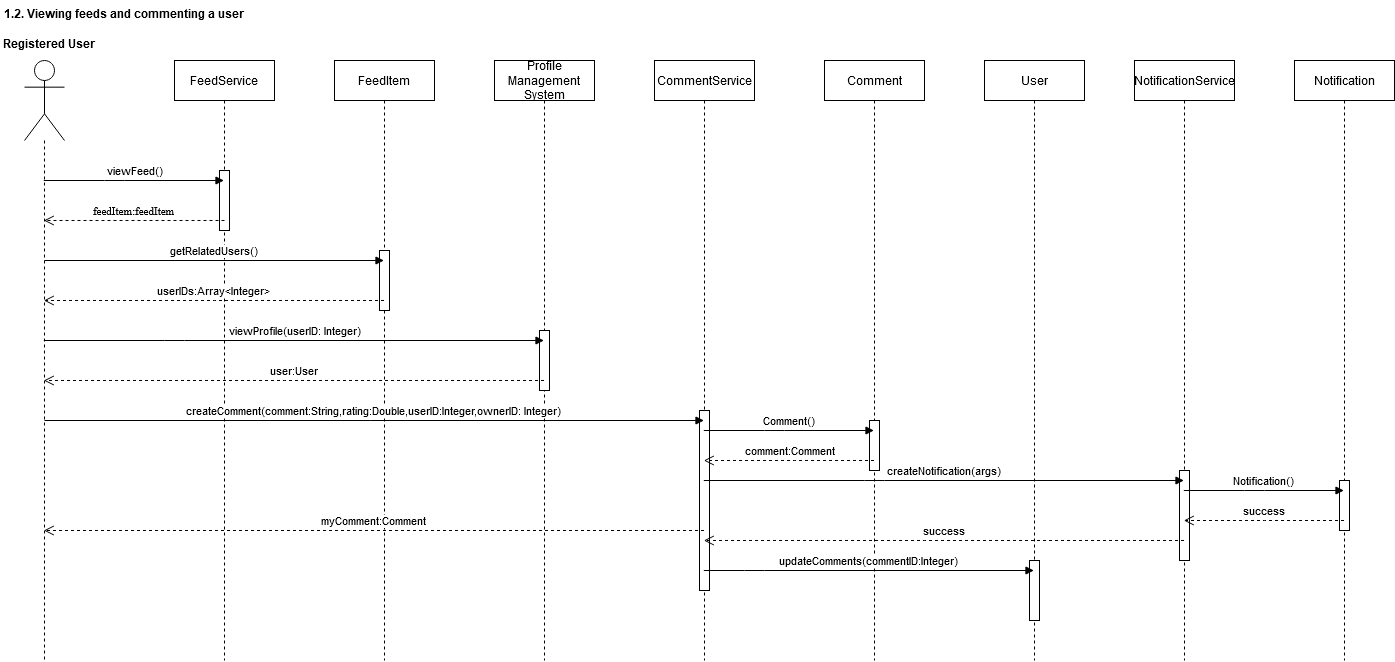

The diagram above was exported from draw.io. Its source (the exported page's mxGraphModel, read from the mxfile embedded in the PNG):
<mxGraphModel dx="1673" dy="905" grid="1" gridSize="10" guides="1" tooltips="1" connect="1" arrows="1" fold="1" page="1" pageScale="1" pageWidth="32000" pageHeight="18000" math="0" shadow="0">
  <root>
    <mxCell id="0" />
    <mxCell id="1" parent="0" />
    <mxCell id="r_89QRRD6s8kW2ydJLiX-4" value="" style="shape=umlLifeline;participant=umlActor;perimeter=lifelinePerimeter;whiteSpace=wrap;html=1;container=1;collapsible=0;recursiveResize=0;verticalAlign=top;spacingTop=36;labelBackgroundColor=#ffffff;outlineConnect=0;size=80;" parent="1" vertex="1">
      <mxGeometry x="440" y="160" width="40" height="600" as="geometry" />
    </mxCell>
    <mxCell id="r_89QRRD6s8kW2ydJLiX-5" value="Registered User" style="text;align=center;fontStyle=1;verticalAlign=middle;spacingLeft=3;spacingRight=3;strokeColor=none;rotatable=0;points=[[0,0.5],[1,0.5]];portConstraint=eastwest;" parent="1" vertex="1">
      <mxGeometry x="430" y="130" width="70" height="26" as="geometry" />
    </mxCell>
    <mxCell id="r_89QRRD6s8kW2ydJLiX-7" value="FeedService" style="shape=umlLifeline;perimeter=lifelinePerimeter;whiteSpace=wrap;html=1;container=1;collapsible=0;recursiveResize=0;outlineConnect=0;" parent="1" vertex="1">
      <mxGeometry x="590" y="160" width="100" height="600" as="geometry" />
    </mxCell>
    <mxCell id="r_89QRRD6s8kW2ydJLiX-9" value="" style="html=1;points=[];perimeter=orthogonalPerimeter;" parent="r_89QRRD6s8kW2ydJLiX-7" vertex="1">
      <mxGeometry x="45" y="110" width="10" height="60" as="geometry" />
    </mxCell>
    <mxCell id="r_89QRRD6s8kW2ydJLiX-8" value="viewFeed()" style="html=1;verticalAlign=bottom;endArrow=block;" parent="1" source="r_89QRRD6s8kW2ydJLiX-4" target="r_89QRRD6s8kW2ydJLiX-7" edge="1">
      <mxGeometry width="80" relative="1" as="geometry">
        <mxPoint x="470" y="280" as="sourcePoint" />
        <mxPoint x="540" y="280" as="targetPoint" />
        <Array as="points">
          <mxPoint x="530" y="280" />
        </Array>
      </mxGeometry>
    </mxCell>
    <mxCell id="r_89QRRD6s8kW2ydJLiX-10" value="&lt;font face=&quot;Times New Roman&quot;&gt;feedItem:feedItem&lt;/font&gt;" style="html=1;verticalAlign=bottom;endArrow=open;dashed=1;endSize=8;" parent="1" target="r_89QRRD6s8kW2ydJLiX-4" edge="1">
      <mxGeometry relative="1" as="geometry">
        <mxPoint x="640" y="320" as="sourcePoint" />
        <mxPoint x="560" y="320" as="targetPoint" />
      </mxGeometry>
    </mxCell>
    <mxCell id="r_89QRRD6s8kW2ydJLiX-11" value="FeedItem" style="shape=umlLifeline;perimeter=lifelinePerimeter;whiteSpace=wrap;html=1;container=1;collapsible=0;recursiveResize=0;outlineConnect=0;" parent="1" vertex="1">
      <mxGeometry x="750" y="160" width="100" height="600" as="geometry" />
    </mxCell>
    <mxCell id="r_89QRRD6s8kW2ydJLiX-14" value="" style="html=1;points=[];perimeter=orthogonalPerimeter;" parent="r_89QRRD6s8kW2ydJLiX-11" vertex="1">
      <mxGeometry x="45" y="190" width="10" height="60" as="geometry" />
    </mxCell>
    <mxCell id="r_89QRRD6s8kW2ydJLiX-12" value="getRelatedUsers()" style="html=1;verticalAlign=bottom;endArrow=block;" parent="1" target="r_89QRRD6s8kW2ydJLiX-11" edge="1">
      <mxGeometry width="80" relative="1" as="geometry">
        <mxPoint x="460" y="360" as="sourcePoint" />
        <mxPoint x="540" y="360" as="targetPoint" />
      </mxGeometry>
    </mxCell>
    <mxCell id="r_89QRRD6s8kW2ydJLiX-13" value="userIDs:Array&amp;lt;Integer&amp;gt;" style="html=1;verticalAlign=bottom;endArrow=open;dashed=1;endSize=8;" parent="1" source="r_89QRRD6s8kW2ydJLiX-11" target="r_89QRRD6s8kW2ydJLiX-4" edge="1">
      <mxGeometry relative="1" as="geometry">
        <mxPoint x="770" y="470" as="sourcePoint" />
        <mxPoint x="690" y="470" as="targetPoint" />
        <Array as="points">
          <mxPoint x="640" y="400" />
        </Array>
      </mxGeometry>
    </mxCell>
    <mxCell id="r_89QRRD6s8kW2ydJLiX-15" value="&lt;div&gt;Profile&lt;/div&gt;&lt;div&gt;Management&lt;/div&gt;&lt;div&gt;System&lt;/div&gt;" style="shape=umlLifeline;perimeter=lifelinePerimeter;whiteSpace=wrap;html=1;container=1;collapsible=0;recursiveResize=0;outlineConnect=0;" parent="1" vertex="1">
      <mxGeometry x="910" y="160" width="100" height="600" as="geometry" />
    </mxCell>
    <mxCell id="r_89QRRD6s8kW2ydJLiX-16" value="" style="html=1;points=[];perimeter=orthogonalPerimeter;" parent="r_89QRRD6s8kW2ydJLiX-15" vertex="1">
      <mxGeometry x="45" y="270" width="10" height="60" as="geometry" />
    </mxCell>
    <mxCell id="r_89QRRD6s8kW2ydJLiX-17" value="viewProfile(userID: Integer)" style="html=1;verticalAlign=bottom;startArrow=none;startFill=0;endArrow=block;startSize=8;" parent="1" source="r_89QRRD6s8kW2ydJLiX-4" target="r_89QRRD6s8kW2ydJLiX-15" edge="1">
      <mxGeometry width="60" relative="1" as="geometry">
        <mxPoint x="730" y="540" as="sourcePoint" />
        <mxPoint x="790" y="540" as="targetPoint" />
        <Array as="points">
          <mxPoint x="590" y="440" />
        </Array>
      </mxGeometry>
    </mxCell>
    <mxCell id="r_89QRRD6s8kW2ydJLiX-18" value="user:User" style="html=1;verticalAlign=bottom;endArrow=open;dashed=1;endSize=8;" parent="1" source="r_89QRRD6s8kW2ydJLiX-15" target="r_89QRRD6s8kW2ydJLiX-4" edge="1">
      <mxGeometry relative="1" as="geometry">
        <mxPoint x="830" y="610" as="sourcePoint" />
        <mxPoint x="750" y="610" as="targetPoint" />
        <Array as="points">
          <mxPoint x="710" y="480" />
        </Array>
      </mxGeometry>
    </mxCell>
    <mxCell id="r_89QRRD6s8kW2ydJLiX-19" value="CommentService" style="shape=umlLifeline;perimeter=lifelinePerimeter;whiteSpace=wrap;html=1;container=1;collapsible=0;recursiveResize=0;outlineConnect=0;" parent="1" vertex="1">
      <mxGeometry x="1070" y="160" width="100" height="600" as="geometry" />
    </mxCell>
    <mxCell id="r_89QRRD6s8kW2ydJLiX-20" value="" style="html=1;points=[];perimeter=orthogonalPerimeter;" parent="r_89QRRD6s8kW2ydJLiX-19" vertex="1">
      <mxGeometry x="45" y="350" width="10" height="180" as="geometry" />
    </mxCell>
    <mxCell id="r_89QRRD6s8kW2ydJLiX-21" value="createComment(comment:String,rating:Double,userID:Integer,ownerID: Integer)" style="html=1;verticalAlign=bottom;endArrow=block;" parent="1" target="r_89QRRD6s8kW2ydJLiX-19" edge="1">
      <mxGeometry width="80" relative="1" as="geometry">
        <mxPoint x="460" y="520" as="sourcePoint" />
        <mxPoint x="540" y="520" as="targetPoint" />
      </mxGeometry>
    </mxCell>
    <mxCell id="r_89QRRD6s8kW2ydJLiX-22" value="Comment" style="shape=umlLifeline;perimeter=lifelinePerimeter;whiteSpace=wrap;html=1;container=1;collapsible=0;recursiveResize=0;outlineConnect=0;" parent="1" vertex="1">
      <mxGeometry x="1240" y="160" width="100" height="600" as="geometry" />
    </mxCell>
    <mxCell id="r_89QRRD6s8kW2ydJLiX-24" value="" style="html=1;points=[];perimeter=orthogonalPerimeter;" parent="r_89QRRD6s8kW2ydJLiX-22" vertex="1">
      <mxGeometry x="45" y="360" width="10" height="50" as="geometry" />
    </mxCell>
    <mxCell id="r_89QRRD6s8kW2ydJLiX-23" value="Comment()" style="html=1;verticalAlign=bottom;endArrow=block;" parent="1" source="r_89QRRD6s8kW2ydJLiX-19" target="r_89QRRD6s8kW2ydJLiX-22" edge="1">
      <mxGeometry width="80" relative="1" as="geometry">
        <mxPoint x="1190" y="560" as="sourcePoint" />
        <mxPoint x="1270" y="560" as="targetPoint" />
        <Array as="points">
          <mxPoint x="1190" y="530" />
        </Array>
      </mxGeometry>
    </mxCell>
    <mxCell id="r_89QRRD6s8kW2ydJLiX-25" value="comment:Comment" style="html=1;verticalAlign=bottom;endArrow=open;dashed=1;endSize=8;" parent="1" source="r_89QRRD6s8kW2ydJLiX-22" target="r_89QRRD6s8kW2ydJLiX-19" edge="1">
      <mxGeometry relative="1" as="geometry">
        <mxPoint x="1270" y="560" as="sourcePoint" />
        <mxPoint x="1190" y="560" as="targetPoint" />
        <Array as="points">
          <mxPoint x="1200" y="560" />
        </Array>
      </mxGeometry>
    </mxCell>
    <mxCell id="r_89QRRD6s8kW2ydJLiX-26" value="User" style="shape=umlLifeline;perimeter=lifelinePerimeter;whiteSpace=wrap;html=1;container=1;collapsible=0;recursiveResize=0;outlineConnect=0;" parent="1" vertex="1">
      <mxGeometry x="1400" y="160" width="100" height="600" as="geometry" />
    </mxCell>
    <mxCell id="r_89QRRD6s8kW2ydJLiX-27" value="" style="html=1;points=[];perimeter=orthogonalPerimeter;" parent="r_89QRRD6s8kW2ydJLiX-26" vertex="1">
      <mxGeometry x="45" y="500" width="10" height="60" as="geometry" />
    </mxCell>
    <mxCell id="r_89QRRD6s8kW2ydJLiX-28" value="updateComments(commentID:Integer)" style="html=1;verticalAlign=bottom;endArrow=block;" parent="1" source="r_89QRRD6s8kW2ydJLiX-19" target="r_89QRRD6s8kW2ydJLiX-26" edge="1">
      <mxGeometry width="80" relative="1" as="geometry">
        <mxPoint x="1140" y="590" as="sourcePoint" />
        <mxPoint x="1220" y="590" as="targetPoint" />
        <Array as="points">
          <mxPoint x="1170" y="670" />
        </Array>
      </mxGeometry>
    </mxCell>
    <mxCell id="r_89QRRD6s8kW2ydJLiX-29" value="1.2. Viewing feeds and commenting a user" style="text;align=center;fontStyle=1;verticalAlign=middle;spacingLeft=3;spacingRight=3;strokeColor=none;rotatable=0;points=[[0,0.5],[1,0.5]];portConstraint=eastwest;" parent="1" vertex="1">
      <mxGeometry x="500" y="100" width="80" height="26" as="geometry" />
    </mxCell>
    <mxCell id="r_89QRRD6s8kW2ydJLiX-30" value="myComment:Comment" style="html=1;verticalAlign=bottom;endArrow=open;dashed=1;endSize=8;" parent="1" source="r_89QRRD6s8kW2ydJLiX-19" target="r_89QRRD6s8kW2ydJLiX-4" edge="1">
      <mxGeometry relative="1" as="geometry">
        <mxPoint x="940" y="490" as="sourcePoint" />
        <mxPoint x="860" y="490" as="targetPoint" />
        <Array as="points">
          <mxPoint x="890" y="630" />
        </Array>
      </mxGeometry>
    </mxCell>
    <mxCell id="nDA4xkBF1zUXOr8LRY2m-1" value="NotificationService" style="shape=umlLifeline;perimeter=lifelinePerimeter;whiteSpace=wrap;html=1;container=1;collapsible=0;recursiveResize=0;outlineConnect=0;size=40;" vertex="1" parent="1">
      <mxGeometry x="1550" y="160" width="100" height="600" as="geometry" />
    </mxCell>
    <mxCell id="nDA4xkBF1zUXOr8LRY2m-2" value="" style="html=1;points=[];perimeter=orthogonalPerimeter;" vertex="1" parent="nDA4xkBF1zUXOr8LRY2m-1">
      <mxGeometry x="45" y="410" width="10" height="90" as="geometry" />
    </mxCell>
    <mxCell id="nDA4xkBF1zUXOr8LRY2m-4" value="createNotification(args)" style="html=1;verticalAlign=bottom;endArrow=block;" edge="1" parent="1" source="r_89QRRD6s8kW2ydJLiX-19" target="nDA4xkBF1zUXOr8LRY2m-1">
      <mxGeometry width="80" relative="1" as="geometry">
        <mxPoint x="1080" y="640" as="sourcePoint" />
        <mxPoint x="1160" y="640" as="targetPoint" />
        <Array as="points">
          <mxPoint x="1290" y="580" />
        </Array>
      </mxGeometry>
    </mxCell>
    <mxCell id="nDA4xkBF1zUXOr8LRY2m-7" value="Notification" style="shape=umlLifeline;perimeter=lifelinePerimeter;whiteSpace=wrap;html=1;container=1;collapsible=0;recursiveResize=0;outlineConnect=0;size=40;" vertex="1" parent="1">
      <mxGeometry x="1710" y="160" width="100" height="600" as="geometry" />
    </mxCell>
    <mxCell id="nDA4xkBF1zUXOr8LRY2m-8" value="" style="html=1;points=[];perimeter=orthogonalPerimeter;" vertex="1" parent="nDA4xkBF1zUXOr8LRY2m-7">
      <mxGeometry x="45" y="420" width="10" height="50" as="geometry" />
    </mxCell>
    <mxCell id="nDA4xkBF1zUXOr8LRY2m-10" value="Notification()" style="html=1;verticalAlign=bottom;endArrow=block;" edge="1" parent="1" source="nDA4xkBF1zUXOr8LRY2m-1" target="nDA4xkBF1zUXOr8LRY2m-7">
      <mxGeometry width="80" relative="1" as="geometry">
        <mxPoint x="1220" y="500" as="sourcePoint" />
        <mxPoint x="1300" y="500" as="targetPoint" />
        <Array as="points">
          <mxPoint x="1670" y="590" />
        </Array>
      </mxGeometry>
    </mxCell>
    <mxCell id="nDA4xkBF1zUXOr8LRY2m-11" value="success" style="html=1;verticalAlign=bottom;endArrow=open;dashed=1;endSize=8;" edge="1" parent="1" source="nDA4xkBF1zUXOr8LRY2m-7" target="nDA4xkBF1zUXOr8LRY2m-1">
      <mxGeometry relative="1" as="geometry">
        <mxPoint x="1300" y="500" as="sourcePoint" />
        <mxPoint x="1220" y="500" as="targetPoint" />
        <Array as="points">
          <mxPoint x="1690" y="620" />
        </Array>
      </mxGeometry>
    </mxCell>
    <mxCell id="nDA4xkBF1zUXOr8LRY2m-12" value="success" style="html=1;verticalAlign=bottom;endArrow=open;dashed=1;endSize=8;" edge="1" parent="1" source="nDA4xkBF1zUXOr8LRY2m-1" target="r_89QRRD6s8kW2ydJLiX-19">
      <mxGeometry relative="1" as="geometry">
        <mxPoint x="1300" y="500" as="sourcePoint" />
        <mxPoint x="1220" y="500" as="targetPoint" />
        <Array as="points">
          <mxPoint x="1350" y="640" />
        </Array>
      </mxGeometry>
    </mxCell>
  </root>
</mxGraphModel>